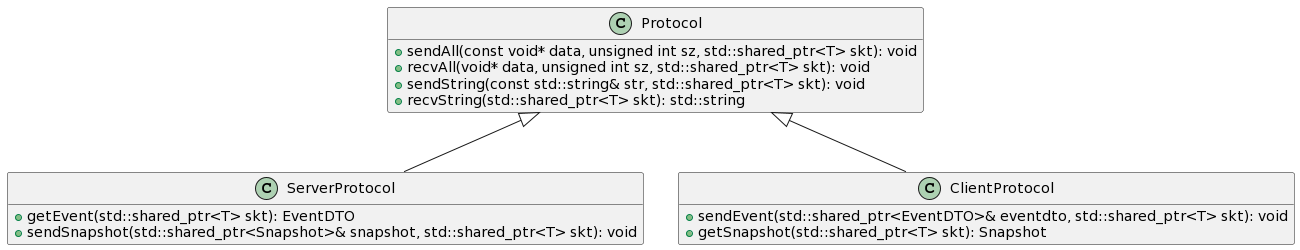

The diagram above was rendered by PlantUML. Its source (embedded in the PNG):
@startuml
class Protocol {
    + sendAll(const void* data, unsigned int sz, std::shared_ptr<T> skt): void
    + recvAll(void* data, unsigned int sz, std::shared_ptr<T> skt): void
    + sendString(const std::string& str, std::shared_ptr<T> skt): void
    + recvString(std::shared_ptr<T> skt): std::string
}

class ServerProtocol {
    + getEvent(std::shared_ptr<T> skt): EventDTO
    + sendSnapshot(std::shared_ptr<Snapshot>& snapshot, std::shared_ptr<T> skt): void
}

class ClientProtocol {
    + sendEvent(std::shared_ptr<EventDTO>& eventdto, std::shared_ptr<T> skt): void
    + getSnapshot(std::shared_ptr<T> skt): Snapshot
}

Protocol <|-- ServerProtocol
Protocol <|-- ClientProtocol
hide empty members
@enduml